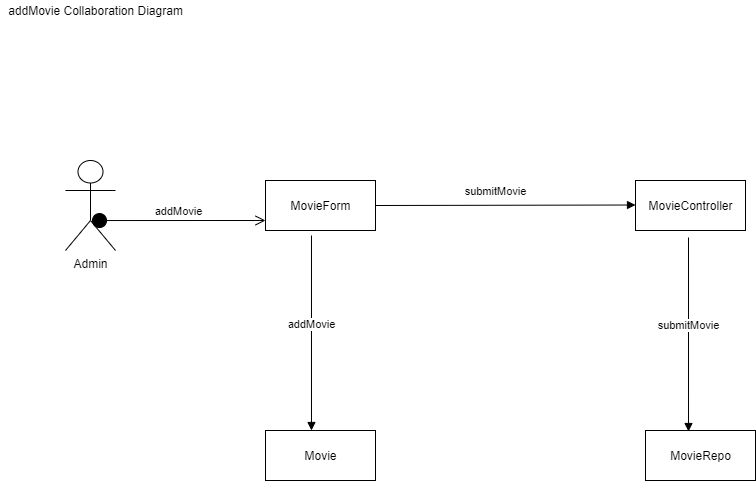

The diagram above was exported from draw.io. Its source (the exported page's mxGraphModel, read from the mxfile embedded in the PNG):
<mxGraphModel dx="1670" dy="482" grid="1" gridSize="10" guides="1" tooltips="1" connect="1" arrows="1" fold="1" page="1" pageScale="1" pageWidth="850" pageHeight="1100" math="0" shadow="0">
  <root>
    <mxCell id="0" />
    <mxCell id="1" parent="0" />
    <mxCell id="PXAirFFD9ZLka5NpvWvp-4" value="MovieForm" style="html=1;" vertex="1" parent="1">
      <mxGeometry x="250" y="250" width="110" height="50" as="geometry" />
    </mxCell>
    <mxCell id="PXAirFFD9ZLka5NpvWvp-7" value="Admin" style="shape=umlActor;verticalLabelPosition=bottom;verticalAlign=top;html=1;" vertex="1" parent="1">
      <mxGeometry x="50" y="230" width="50" height="90" as="geometry" />
    </mxCell>
    <mxCell id="PXAirFFD9ZLka5NpvWvp-8" value="Movie" style="html=1;" vertex="1" parent="1">
      <mxGeometry x="250" y="500" width="110" height="50" as="geometry" />
    </mxCell>
    <mxCell id="PXAirFFD9ZLka5NpvWvp-9" value="MovieController" style="html=1;" vertex="1" parent="1">
      <mxGeometry x="620" y="250" width="110" height="50" as="geometry" />
    </mxCell>
    <mxCell id="PXAirFFD9ZLka5NpvWvp-10" value="MovieRepo" style="html=1;" vertex="1" parent="1">
      <mxGeometry x="630" y="500" width="110" height="50" as="geometry" />
    </mxCell>
    <mxCell id="PXAirFFD9ZLka5NpvWvp-12" value="addMovie" style="html=1;verticalAlign=bottom;startArrow=circle;startFill=1;endArrow=open;startSize=6;endSize=8;exitX=0.52;exitY=0.667;exitDx=0;exitDy=0;exitPerimeter=0;" edge="1" parent="1" source="PXAirFFD9ZLka5NpvWvp-7">
      <mxGeometry width="80" relative="1" as="geometry">
        <mxPoint x="380" y="360" as="sourcePoint" />
        <mxPoint x="250" y="290" as="targetPoint" />
      </mxGeometry>
    </mxCell>
    <mxCell id="PXAirFFD9ZLka5NpvWvp-14" value="submitMovie" style="html=1;verticalAlign=bottom;endArrow=block;exitX=1;exitY=0.5;exitDx=0;exitDy=0;" edge="1" parent="1" source="PXAirFFD9ZLka5NpvWvp-4">
      <mxGeometry x="-0.0769" y="5" width="80" relative="1" as="geometry">
        <mxPoint x="540" y="274.5" as="sourcePoint" />
        <mxPoint x="620" y="274.5" as="targetPoint" />
        <mxPoint as="offset" />
      </mxGeometry>
    </mxCell>
    <mxCell id="PXAirFFD9ZLka5NpvWvp-15" value="addMovie" style="html=1;verticalAlign=bottom;endArrow=block;exitX=0.418;exitY=1.1;exitDx=0;exitDy=0;exitPerimeter=0;entryX=0.418;entryY=0;entryDx=0;entryDy=0;entryPerimeter=0;" edge="1" parent="1" source="PXAirFFD9ZLka5NpvWvp-4" target="PXAirFFD9ZLka5NpvWvp-8">
      <mxGeometry width="80" relative="1" as="geometry">
        <mxPoint x="280" y="340" as="sourcePoint" />
        <mxPoint x="360" y="340" as="targetPoint" />
      </mxGeometry>
    </mxCell>
    <mxCell id="PXAirFFD9ZLka5NpvWvp-16" value="submitMovie" style="html=1;verticalAlign=bottom;endArrow=block;entryX=0.391;entryY=0.02;entryDx=0;entryDy=0;entryPerimeter=0;" edge="1" parent="1" target="PXAirFFD9ZLka5NpvWvp-10">
      <mxGeometry width="80" relative="1" as="geometry">
        <mxPoint x="673" y="307" as="sourcePoint" />
        <mxPoint x="740" y="310" as="targetPoint" />
      </mxGeometry>
    </mxCell>
    <mxCell id="PXAirFFD9ZLka5NpvWvp-20" value="addMovie Collaboration Diagram" style="text;html=1;resizable=0;autosize=1;align=center;verticalAlign=middle;points=[];fillColor=none;strokeColor=none;rounded=0;" vertex="1" parent="1">
      <mxGeometry x="-15" y="70" width="190" height="20" as="geometry" />
    </mxCell>
  </root>
</mxGraphModel>